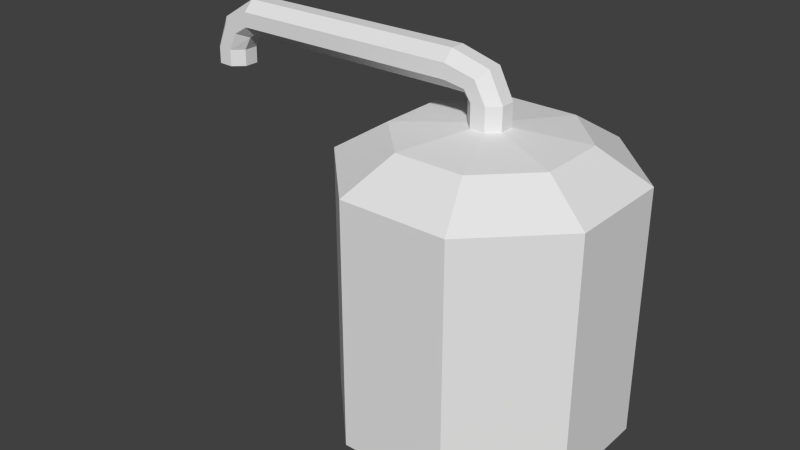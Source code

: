 # Source: evaporator.blend  (saved by Blender 2.72.0; exported with 4.5.12 LTS)
import bpy
from mathutils import Matrix  # noqa: F401  (used for matrix-valued properties, if any)

bpy.ops.wm.read_factory_settings(use_empty=True)
scene = bpy.context.scene
scene.name = 'Scene'

# ---- collections
col_collection_1 = bpy.data.collections.new('Collection 1'); scene.collection.children.link(col_collection_1)

# ---- world
world_world = bpy.data.worlds.new('World'); scene.world = world_world
world_world.color = (0.05088, 0.05088, 0.05088)
world_world.use_sun_shadow = False
world_world.sun_shadow_jitter_overblur = 0.0
world_world.cycles.sampling_method = 'MANUAL'
world_world.cycles.sample_map_resolution = 256

# ---- meshes
me_cylinder = bpy.data.meshes.new('Cylinder')
me_cylinder.from_pydata([(0.3254, 0.9215, -0.4012), (0.3254, 0.9215, 0.4012), (0.6746, 0.9215, -0.4012), (0.6746, 0.9215, 0.4012), (0.9215, 0.6746, -0.4012), (0.9215, 0.6746, 0.4012), (0.9215, 0.3254, -0.4012), (0.9215, 0.3254, 0.4012), (0.6746, 0.07846, -0.4012), (0.6746, 0.07846, 0.4012), (0.3254, 0.07849, -0.4012), (0.3254, 0.07849, 0.4012), (0.07846, 0.3254, -0.4012), (0.07846, 0.3254, 0.4012), (0.07849, 0.6746, -0.4012), (0.07849, 0.6746, 0.4012), (0.3947, 0.7542, -0.5012), (0.6053, 0.7542, -0.5012), (0.7542, 0.6053, -0.5012), (0.7542, 0.3947, -0.5012), (0.6053, 0.2458, -0.5012), (0.3947, 0.2458, -0.5012), (0.2458, 0.3947, -0.5012), (0.2458, 0.6053, -0.5012), (0.3882, 0.77, 0.5012), (0.6118, 0.77, 0.5012), (0.77, 0.6118, 0.5012), (0.77, 0.3882, 0.5012), (0.6118, 0.23, 0.5012), (0.3882, 0.23, 0.5012), (0.23, 0.3882, 0.5012), (0.23, 0.6118, 0.5012), (0.4759, 0.5583, 0.5256), (0.5241, 0.5583, 0.5256), (0.5583, 0.5241, 0.5256), (0.5583, 0.4759, 0.5256), (0.5241, 0.4417, 0.5256), (0.4759, 0.4417, 0.5256), (0.4417, 0.4759, 0.5256), (0.4417, 0.5241, 0.5256), (0.4759, 0.5583, 0.5997), (0.5241, 0.5583, 0.5997), (0.5583, 0.5241, 0.5997), (0.5583, 0.4759, 0.5997), (0.5241, 0.4417, 0.5997), (0.4759, 0.4417, 0.5997), (0.4417, 0.4759, 0.5997), (0.4417, 0.5241, 0.5997), (0.4526, 0.5583, 0.6343), (0.4864, 0.5583, 0.6687), (0.5103, 0.5241, 0.6931), (0.5103, 0.4759, 0.6931), (0.4864, 0.4417, 0.6687), (0.4526, 0.4417, 0.6343), (0.4286, 0.4759, 0.6099), (0.4286, 0.5241, 0.6099), (0.385, 0.5583, 0.645), (0.3848, 0.5583, 0.6933), (0.3847, 0.5241, 0.7275), (0.3847, 0.4759, 0.7275), (0.3848, 0.4417, 0.6933), (0.385, 0.4417, 0.645), (0.3852, 0.4759, 0.6109), (0.3852, 0.5241, 0.6109), (-0.3947, 0.5583, 0.6384), (-0.3949, 0.5583, 0.6867), (-0.3951, 0.5241, 0.7208), (-0.3951, 0.4759, 0.7208), (-0.3949, 0.4417, 0.6867), (-0.3947, 0.4417, 0.6384), (-0.3946, 0.4759, 0.6043), (-0.3946, 0.5241, 0.6043), (-0.4453, 0.5583, 0.6079), (-0.4891, 0.5583, 0.6283), (-0.52, 0.5241, 0.6427), (-0.52, 0.4759, 0.6427), (-0.4891, 0.4417, 0.6283), (-0.4453, 0.4417, 0.6079), (-0.4144, 0.4759, 0.5935), (-0.4144, 0.5241, 0.5935), (-0.4752, 0.5583, 0.5486), (-0.5235, 0.5583, 0.5496), (-0.5576, 0.5241, 0.5503), (-0.5576, 0.4759, 0.5503), (-0.5235, 0.4417, 0.5496), (-0.4752, 0.4417, 0.5486), (-0.4411, 0.4759, 0.5478), (-0.4411, 0.5241, 0.5478), (-0.4764, 0.5583, 0.4939), (-0.5246, 0.5583, 0.4949), (-0.5588, 0.5241, 0.4956), (-0.5588, 0.4759, 0.4956), (-0.5246, 0.4417, 0.4949), (-0.4764, 0.4417, 0.4939), (-0.4422, 0.4759, 0.4932), (-0.4422, 0.5241, 0.4932)], [], [(1, 3, 2), (3, 5, 4), (5, 7, 6), (6, 7, 9), (9, 11, 10), (11, 13, 12), (15, 31, 24), (15, 1, 0), (13, 15, 14), (0, 16, 23), (16, 17, 18), (12, 14, 23), (12, 22, 21), (10, 21, 20), (8, 20, 19), (6, 19, 18), (4, 18, 17), (2, 17, 16), (24, 31, 39), (13, 30, 31), (11, 29, 30), (9, 28, 29), (7, 27, 28), (5, 26, 27), (5, 3, 25), (1, 24, 25), (39, 47, 40), (30, 38, 39), (29, 37, 38), (28, 36, 37), (27, 35, 36), (27, 26, 34), (25, 33, 34), (25, 24, 32), (40, 47, 55), (38, 46, 47), (37, 45, 46), (36, 44, 45), (35, 43, 44), (34, 42, 43), (33, 41, 42), (32, 40, 41), (48, 55, 63), (47, 46, 54), (45, 53, 54), (44, 52, 53), (43, 51, 52), (42, 50, 51), (42, 41, 49), (41, 40, 48), (56, 63, 71), (55, 54, 62), (53, 61, 62), (52, 60, 61), (51, 59, 60), (50, 58, 59), (50, 49, 57), (49, 48, 56), (71, 79, 72), (63, 62, 70), (61, 69, 70), (60, 68, 69), (59, 67, 68), (58, 66, 67), (58, 57, 65), (57, 56, 64), (79, 87, 80), (70, 78, 79), (70, 69, 77), (69, 68, 76), (68, 67, 75), (66, 74, 75), (65, 73, 74), (64, 72, 73), (87, 95, 88), (78, 86, 87), (78, 77, 85), (77, 76, 84), (76, 75, 83), (75, 74, 82), (73, 81, 82), (72, 80, 81), (95, 94, 88), (87, 86, 94), (85, 93, 94), (84, 92, 93), (83, 91, 92), (83, 82, 90), (82, 81, 89), (81, 80, 88), (0, 1, 2), (2, 3, 4), (4, 5, 6), (8, 6, 9), (8, 9, 10), (10, 11, 12), (1, 15, 24), (14, 15, 0), (12, 13, 14), (14, 0, 23), (22, 23, 16), (20, 21, 22), (18, 19, 20), (22, 12, 23), (20, 22, 16), (16, 18, 20), (10, 12, 21), (8, 10, 20), (6, 8, 19), (4, 6, 18), (2, 4, 17), (0, 2, 16), (32, 24, 39), (15, 13, 31), (13, 11, 30), (11, 9, 29), (9, 7, 28), (7, 5, 27), (26, 5, 25), (3, 1, 25), (32, 39, 40), (31, 30, 39), (30, 29, 38), (29, 28, 37), (28, 27, 36), (35, 27, 34), (26, 25, 34), (33, 25, 32), (48, 40, 55), (39, 38, 47), (38, 37, 46), (37, 36, 45), (36, 35, 44), (35, 34, 43), (34, 33, 42), (33, 32, 41), (56, 48, 63), (55, 47, 54), (46, 45, 54), (45, 44, 53), (44, 43, 52), (43, 42, 51), (50, 42, 49), (49, 41, 48), (64, 56, 71), (63, 55, 62), (54, 53, 62), (53, 52, 61), (52, 51, 60), (51, 50, 59), (58, 50, 57), (57, 49, 56), (64, 71, 72), (71, 63, 70), (62, 61, 70), (61, 60, 69), (60, 59, 68), (59, 58, 67), (66, 58, 65), (65, 57, 64), (72, 79, 80), (71, 70, 79), (78, 70, 77), (77, 69, 76), (76, 68, 75), (67, 66, 75), (66, 65, 74), (65, 64, 73), (80, 87, 88), (79, 78, 87), (86, 78, 85), (85, 77, 84), (84, 76, 83), (83, 75, 82), (74, 73, 82), (73, 72, 81), (89, 88, 90), (91, 90, 92), (94, 93, 92), (95, 87, 94), (90, 94, 92), (86, 85, 94), (88, 94, 90), (85, 84, 93), (84, 83, 92), (91, 83, 90), (90, 82, 89), (89, 81, 88)])
_uv = me_cylinder.uv_layers.new(name='UVMap')
_uv.uv.foreach_set('vector', [0.1795, 0.975, 0.3063, 0.975, 0.6919, 0.975, 0.3063, 0.975, 0.3515, 0.6962, 0.6467, 0.6962, 0.3515, 0.6962, 0.3515, 0.3019, 0.6467, 0.3019, 0.6467, 0.3019, 0.3515, 0.3019, 0.3063, 0.02319, 0.3063, 0.02319, 0.1795, 0.02321, 0.8187, 0.02321, 0.1795, 0.02321, 0.00401, 0.302, 0.9942, 0.302, 0.004029, 0.6963, 0.08924, 0.6254, 0.1714, 0.8039, 0.004029, 0.6963, 0.1795, 0.975, 0.8187, 0.975, 0.00401, 0.302, 0.004029, 0.6963, 0.9942, 0.6963, 0.8187, 0.975, 0.8239, 0.7861, 0.8997, 0.618, 0.8239, 0.7861, 0.7476, 0.7861, 0.7099, 0.618, 0.9942, 0.302, 0.9942, 0.6963, 0.8997, 0.618, 0.9942, 0.302, 0.8997, 0.3803, 0.8239, 0.2121, 0.8187, 0.02321, 0.8239, 0.2121, 0.7476, 0.2121, 0.6919, 0.02319, 0.7476, 0.2121, 0.7099, 0.3802, 0.6467, 0.3019, 0.7099, 0.3802, 0.7099, 0.618, 0.6467, 0.6962, 0.7099, 0.618, 0.7476, 0.7861, 0.6919, 0.975, 0.7476, 0.7861, 0.8239, 0.7861, 0.1714, 0.8039, 0.08924, 0.6254, 0.1858, 0.5264, 0.00401, 0.302, 0.08923, 0.3729, 0.08924, 0.6254, 0.1795, 0.02321, 0.1714, 0.1943, 0.08923, 0.3729, 0.3063, 0.02319, 0.2525, 0.1943, 0.1714, 0.1943, 0.3515, 0.3019, 0.2917, 0.3728, 0.2525, 0.1943, 0.3515, 0.6962, 0.2917, 0.6253, 0.2917, 0.3728, 0.3515, 0.6962, 0.3063, 0.975, 0.2525, 0.8039, 0.1795, 0.975, 0.1714, 0.8039, 0.2525, 0.8039, 0.4178, 0.5258, 0.4224, 0.5258, 0.4417, 0.5622, 0.08923, 0.3729, 0.1858, 0.4719, 0.1858, 0.5264, 0.1714, 0.1943, 0.199, 0.4333, 0.1858, 0.4719, 0.2525, 0.1943, 0.2164, 0.4333, 0.199, 0.4333, 0.2917, 0.3728, 0.2277, 0.4718, 0.2164, 0.4333, 0.2917, 0.3728, 0.2917, 0.6253, 0.2277, 0.5264, 0.2525, 0.8039, 0.2164, 0.5649, 0.2277, 0.5264, 0.2525, 0.8039, 0.1714, 0.8039, 0.199, 0.5649, 0.4417, 0.5622, 0.4224, 0.5258, 0.4158, 0.5258, 0.4178, 0.4742, 0.4224, 0.4742, 0.4224, 0.5258, 0.4397, 0.4378, 0.4417, 0.4378, 0.4224, 0.4742, 0.4709, 0.4378, 0.469, 0.4378, 0.4417, 0.4378, 0.4929, 0.4742, 0.4883, 0.4742, 0.469, 0.4378, 0.4929, 0.5258, 0.4883, 0.5258, 0.4883, 0.4742, 0.4709, 0.5622, 0.469, 0.5622, 0.4883, 0.5258, 0.4397, 0.5622, 0.4417, 0.5622, 0.469, 0.5622, 0.43, 0.5622, 0.4158, 0.5258, 0.3922, 0.5258, 0.4224, 0.5258, 0.4224, 0.4742, 0.4157, 0.4742, 0.4417, 0.4378, 0.43, 0.4378, 0.4157, 0.4742, 0.469, 0.4378, 0.4484, 0.4378, 0.43, 0.4378, 0.4883, 0.4742, 0.4604, 0.4742, 0.4484, 0.4378, 0.4883, 0.5258, 0.4604, 0.5258, 0.4604, 0.4742, 0.4883, 0.5258, 0.469, 0.5622, 0.4484, 0.5622, 0.469, 0.5622, 0.4417, 0.5622, 0.43, 0.5622, 0.3954, 0.5622, 0.3922, 0.5258, 0.1233, 0.5258, 0.4158, 0.5258, 0.4157, 0.4742, 0.3922, 0.4742, 0.43, 0.4378, 0.3954, 0.4378, 0.3922, 0.4742, 0.4484, 0.4378, 0.3994, 0.4378, 0.3954, 0.4378, 0.4604, 0.4742, 0.4019, 0.4742, 0.3994, 0.4378, 0.4604, 0.5258, 0.4019, 0.5258, 0.4019, 0.4742, 0.4604, 0.5258, 0.4484, 0.5622, 0.3994, 0.5622, 0.4484, 0.5622, 0.43, 0.5622, 0.3954, 0.5622, 0.1233, 0.5258, 0.1171, 0.5258, 0.1156, 0.5622, 0.3922, 0.5258, 0.3922, 0.4742, 0.1233, 0.4742, 0.3954, 0.4378, 0.132, 0.4378, 0.1233, 0.4742, 0.3994, 0.4378, 0.1439, 0.4378, 0.132, 0.4378, 0.4019, 0.4742, 0.1518, 0.4742, 0.1439, 0.4378, 0.4019, 0.5258, 0.1518, 0.5258, 0.1518, 0.4742, 0.4019, 0.5258, 0.3994, 0.5622, 0.1439, 0.5622, 0.3994, 0.5622, 0.3954, 0.5622, 0.132, 0.5622, 0.1171, 0.5258, 0.1006, 0.5258, 0.09555, 0.5622, 0.1233, 0.4742, 0.1171, 0.4742, 0.1171, 0.5258, 0.1233, 0.4742, 0.132, 0.4378, 0.1156, 0.4378, 0.132, 0.4378, 0.1439, 0.4378, 0.1137, 0.4378, 0.1439, 0.4378, 0.1518, 0.4742, 0.1125, 0.4742, 0.1518, 0.5258, 0.1125, 0.5258, 0.1125, 0.4742, 0.1439, 0.5622, 0.1137, 0.5622, 0.1125, 0.5258, 0.132, 0.5622, 0.1156, 0.5622, 0.1137, 0.5622, 0.1006, 0.5258, 0.08529, 0.5258, 0.08057, 0.5622, 0.1171, 0.4742, 0.1006, 0.4742, 0.1006, 0.5258, 0.1171, 0.4742, 0.1156, 0.4378, 0.09555, 0.4378, 0.1156, 0.4378, 0.1137, 0.4378, 0.08889, 0.4378, 0.1137, 0.4378, 0.1125, 0.4742, 0.08447, 0.4742, 0.1125, 0.4742, 0.1125, 0.5258, 0.08447, 0.5258, 0.1137, 0.5622, 0.08889, 0.5622, 0.08447, 0.5258, 0.1156, 0.5622, 0.09555, 0.5622, 0.08889, 0.5622, 0.08529, 0.5258, 0.08529, 0.4742, 0.08057, 0.5622, 0.1006, 0.5258, 0.1006, 0.4742, 0.08529, 0.4742, 0.09555, 0.4378, 0.08057, 0.4378, 0.08529, 0.4742, 0.08889, 0.4378, 0.07433, 0.4378, 0.08057, 0.4378, 0.08447, 0.4742, 0.07021, 0.4742, 0.07433, 0.4378, 0.08447, 0.4742, 0.08447, 0.5258, 0.07021, 0.5258, 0.08447, 0.5258, 0.08889, 0.5622, 0.07433, 0.5622, 0.08889, 0.5622, 0.09555, 0.5622, 0.08057, 0.5622, 0.8187, 0.975, 0.1795, 0.975, 0.6919, 0.975, 0.6919, 0.975, 0.3063, 0.975, 0.6467, 0.6962, 0.6467, 0.6962, 0.3515, 0.6962, 0.6467, 0.3019, 0.6919, 0.02319, 0.6467, 0.3019, 0.3063, 0.02319, 0.6919, 0.02319, 0.3063, 0.02319, 0.8187, 0.02321, 0.8187, 0.02321, 0.1795, 0.02321, 0.9942, 0.302, 0.1795, 0.975, 0.004029, 0.6963, 0.1714, 0.8039, 0.9942, 0.6963, 0.004029, 0.6963, 0.8187, 0.975, 0.9942, 0.302, 0.00401, 0.302, 0.9942, 0.6963, 0.9942, 0.6963, 0.8187, 0.975, 0.8997, 0.618, 0.8997, 0.3803, 0.8997, 0.618, 0.8239, 0.7861, 0.7476, 0.2121, 0.8239, 0.2121, 0.8997, 0.3803, 0.7099, 0.618, 0.7099, 0.3802, 0.7476, 0.2121, 0.8997, 0.3803, 0.9942, 0.302, 0.8997, 0.618, 0.7476, 0.2121, 0.8997, 0.3803, 0.8239, 0.7861, 0.8239, 0.7861, 0.7099, 0.618, 0.7476, 0.2121, 0.8187, 0.02321, 0.9942, 0.302, 0.8239, 0.2121, 0.6919, 0.02319, 0.8187, 0.02321, 0.7476, 0.2121, 0.6467, 0.3019, 0.6919, 0.02319, 0.7099, 0.3802, 0.6467, 0.6962, 0.6467, 0.3019, 0.7099, 0.618, 0.6919, 0.975, 0.6467, 0.6962, 0.7476, 0.7861, 0.8187, 0.975, 0.6919, 0.975, 0.8239, 0.7861, 0.199, 0.5649, 0.1714, 0.8039, 0.1858, 0.5264, 0.004029, 0.6963, 0.00401, 0.302, 0.08924, 0.6254, 0.00401, 0.302, 0.1795, 0.02321, 0.08923, 0.3729, 0.1795, 0.02321, 0.3063, 0.02319, 0.1714, 0.1943, 0.3063, 0.02319, 0.3515, 0.3019, 0.2525, 0.1943, 0.3515, 0.3019, 0.3515, 0.6962, 0.2917, 0.3728, 0.2917, 0.6253, 0.3515, 0.6962, 0.2525, 0.8039, 0.3063, 0.975, 0.1795, 0.975, 0.2525, 0.8039, 0.4397, 0.5622, 0.4178, 0.5258, 0.4417, 0.5622, 0.08924, 0.6254, 0.08923, 0.3729, 0.1858, 0.5264, 0.08923, 0.3729, 0.1714, 0.1943, 0.1858, 0.4719, 0.1714, 0.1943, 0.2525, 0.1943, 0.199, 0.4333, 0.2525, 0.1943, 0.2917, 0.3728, 0.2164, 0.4333, 0.2277, 0.4718, 0.2917, 0.3728, 0.2277, 0.5264, 0.2917, 0.6253, 0.2525, 0.8039, 0.2277, 0.5264, 0.2164, 0.5649, 0.2525, 0.8039, 0.199, 0.5649, 0.43, 0.5622, 0.4417, 0.5622, 0.4158, 0.5258, 0.4178, 0.5258, 0.4178, 0.4742, 0.4224, 0.5258, 0.4178, 0.4742, 0.4397, 0.4378, 0.4224, 0.4742, 0.4397, 0.4378, 0.4709, 0.4378, 0.4417, 0.4378, 0.4709, 0.4378, 0.4929, 0.4742, 0.469, 0.4378, 0.4929, 0.4742, 0.4929, 0.5258, 0.4883, 0.4742, 0.4929, 0.5258, 0.4709, 0.5622, 0.4883, 0.5258, 0.4709, 0.5622, 0.4397, 0.5622, 0.469, 0.5622, 0.3954, 0.5622, 0.43, 0.5622, 0.3922, 0.5258, 0.4158, 0.5258, 0.4224, 0.5258, 0.4157, 0.4742, 0.4224, 0.4742, 0.4417, 0.4378, 0.4157, 0.4742, 0.4417, 0.4378, 0.469, 0.4378, 0.43, 0.4378, 0.469, 0.4378, 0.4883, 0.4742, 0.4484, 0.4378, 0.4883, 0.4742, 0.4883, 0.5258, 0.4604, 0.4742, 0.4604, 0.5258, 0.4883, 0.5258, 0.4484, 0.5622, 0.4484, 0.5622, 0.469, 0.5622, 0.43, 0.5622, 0.132, 0.5622, 0.3954, 0.5622, 0.1233, 0.5258, 0.3922, 0.5258, 0.4158, 0.5258, 0.3922, 0.4742, 0.4157, 0.4742, 0.43, 0.4378, 0.3922, 0.4742, 0.43, 0.4378, 0.4484, 0.4378, 0.3954, 0.4378, 0.4484, 0.4378, 0.4604, 0.4742, 0.3994, 0.4378, 0.4604, 0.4742, 0.4604, 0.5258, 0.4019, 0.4742, 0.4019, 0.5258, 0.4604, 0.5258, 0.3994, 0.5622, 0.3994, 0.5622, 0.4484, 0.5622, 0.3954, 0.5622, 0.132, 0.5622, 0.1233, 0.5258, 0.1156, 0.5622, 0.1233, 0.5258, 0.3922, 0.5258, 0.1233, 0.4742, 0.3922, 0.4742, 0.3954, 0.4378, 0.1233, 0.4742, 0.3954, 0.4378, 0.3994, 0.4378, 0.132, 0.4378, 0.3994, 0.4378, 0.4019, 0.4742, 0.1439, 0.4378, 0.4019, 0.4742, 0.4019, 0.5258, 0.1518, 0.4742, 0.1518, 0.5258, 0.4019, 0.5258, 0.1439, 0.5622, 0.1439, 0.5622, 0.3994, 0.5622, 0.132, 0.5622, 0.1156, 0.5622, 0.1171, 0.5258, 0.09555, 0.5622, 0.1233, 0.5258, 0.1233, 0.4742, 0.1171, 0.5258, 0.1171, 0.4742, 0.1233, 0.4742, 0.1156, 0.4378, 0.1156, 0.4378, 0.132, 0.4378, 0.1137, 0.4378, 0.1137, 0.4378, 0.1439, 0.4378, 0.1125, 0.4742, 0.1518, 0.4742, 0.1518, 0.5258, 0.1125, 0.4742, 0.1518, 0.5258, 0.1439, 0.5622, 0.1125, 0.5258, 0.1439, 0.5622, 0.132, 0.5622, 0.1137, 0.5622, 0.09555, 0.5622, 0.1006, 0.5258, 0.08057, 0.5622, 0.1171, 0.5258, 0.1171, 0.4742, 0.1006, 0.5258, 0.1006, 0.4742, 0.1171, 0.4742, 0.09555, 0.4378, 0.09555, 0.4378, 0.1156, 0.4378, 0.08889, 0.4378, 0.08889, 0.4378, 0.1137, 0.4378, 0.08447, 0.4742, 0.08447, 0.4742, 0.1125, 0.4742, 0.08447, 0.5258, 0.1125, 0.5258, 0.1137, 0.5622, 0.08447, 0.5258, 0.1137, 0.5622, 0.1156, 0.5622, 0.08889, 0.5622, 0.07433, 0.5622, 0.08057, 0.5622, 0.07021, 0.5258, 0.07021, 0.4742, 0.07021, 0.5258, 0.07433, 0.4378, 0.08529, 0.4742, 0.08057, 0.4378, 0.07433, 0.4378, 0.08529, 0.5258, 0.1006, 0.5258, 0.08529, 0.4742, 0.07021, 0.5258, 0.08529, 0.4742, 0.07433, 0.4378, 0.1006, 0.4742, 0.09555, 0.4378, 0.08529, 0.4742, 0.08057, 0.5622, 0.08529, 0.4742, 0.07021, 0.5258, 0.09555, 0.4378, 0.08889, 0.4378, 0.08057, 0.4378, 0.08889, 0.4378, 0.08447, 0.4742, 0.07433, 0.4378, 0.07021, 0.4742, 0.08447, 0.4742, 0.07021, 0.5258, 0.07021, 0.5258, 0.08447, 0.5258, 0.07433, 0.5622, 0.07433, 0.5622, 0.08889, 0.5622, 0.08057, 0.5622])
me_cylinder.use_remesh_preserve_volume = False
me_cylinder.use_remesh_preserve_attributes = False
me_cylinder.use_mirror_vertex_groups = False
me_cylinder.update()

# ---- objects
ob_cylinder = bpy.data.objects.new('Cylinder', me_cylinder)

# ---- transforms, parenting, visibility, modifiers, constraints
ob_cylinder.location = (0.0, -1.0, 0.5007)
ob_cylinder.lineart.crease_threshold = 0.0

# ---- collection membership
col_collection_1.objects.link(ob_cylinder)

# ---- scene / render settings (as saved in the file)
scene.frame_start = 1; scene.frame_end = 250; scene.frame_set(1)
scene.render.engine = 'BLENDER_EEVEE_NEXT'
scene.render.image_settings.color_mode = 'RGB'
scene.render.image_settings.compression = 90
scene.render.resolution_percentage = 50
scene.render.dither_intensity = 0.0
scene.cycles.use_denoising = False
scene.cycles.samples = 10
scene.cycles.sampling_pattern = 'TABULATED_SOBOL'
scene.cycles.light_sampling_threshold = 0.0
scene.cycles.use_adaptive_sampling = False
scene.cycles.use_light_tree = False
scene.cycles.blur_glossy = 0.0
scene.cycles.volume_bounces = 1
scene.cycles.pixel_filter_type = 'GAUSSIAN'
scene.cycles.sample_clamp_indirect = 0.0
scene.view_settings.view_transform = 'Standard'
bpy.context.view_layer.update()

# ---- added for rendering (the .blend has no active camera and no usable light): camera, sun
cam_auto = bpy.data.cameras.new('AutoCamera')
cam_auto.lens = 50.0
cam_auto.sensor_width = 36.0
cam_auto.clip_end = 1000.0
ob_auto_camera = bpy.data.objects.new('AutoCamera', cam_auto)
scene.collection.objects.link(ob_auto_camera)
ob_auto_camera.location = (2.12472, -2.83201, 2.16851)
ob_auto_camera.rotation_euler = (1.09748, -7.21219e-08, 0.694738)
scene.camera = ob_auto_camera
light_auto_sun = bpy.data.lights.new('AutoSun', 'SUN')
light_auto_sun.energy = 3.0
light_auto_sun.angle = 0.0523599
ob_auto_sun = bpy.data.objects.new('AutoSun', light_auto_sun)
scene.collection.objects.link(ob_auto_sun)
ob_auto_sun.rotation_euler = (0.872665, 0.174533, 0.523599)
bpy.context.view_layer.update()
